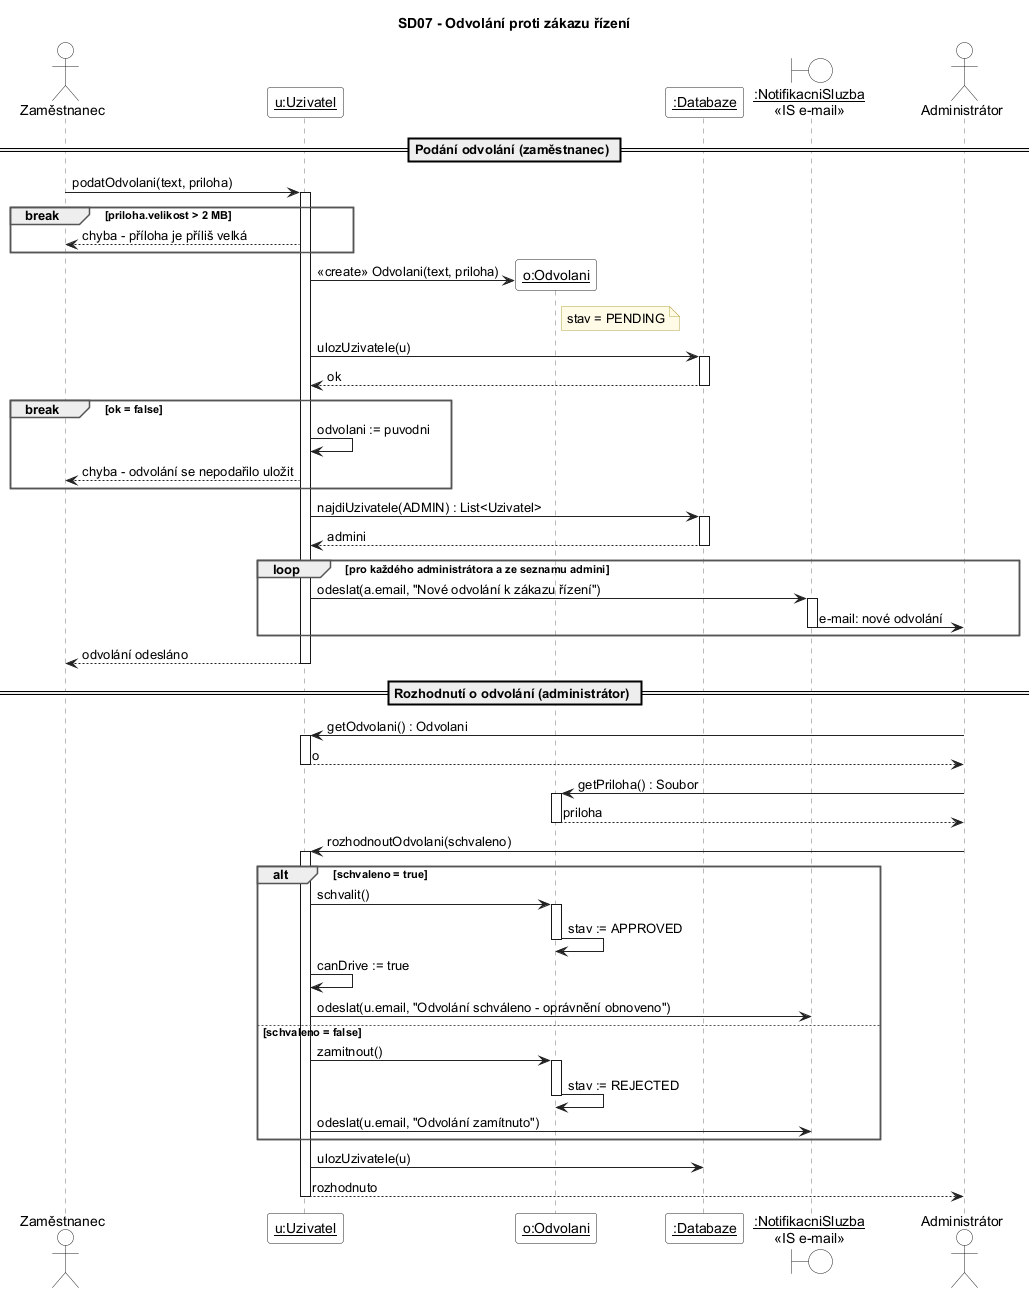

The diagram above was rendered by PlantUML. Its source (embedded in the PNG):
@startuml SD07_OdvolaniZakazRizeni
' ============================================================
' SD07 - Odvolání proti zákazu řízení
' Use case: Řidičský průkaz / oprávnění - kontrola oprávnění,
'           schválení oprávnění (zde řeší administrátor)
' Třídy: Uzivatel, Odvolani, Databaze, NotifikacniSluzba
' Pravidla (app.js):
'   - odvolání podává uživatel s pozastaveným oprávněním (canDrive = false)
'   - příloha (sken / PDF) max. 2 MB
'   - schválení -> canDrive = true, zamítnutí -> beze změny
' ============================================================
skinparam defaultFontName Arial
skinparam shadowing false
skinparam ArrowColor #222222
skinparam SequenceLifeLineBorderColor #777777
skinparam ParticipantBackgroundColor #FFFFFF
skinparam ParticipantBorderColor #222222
skinparam ActorBackgroundColor #FFFFFF
skinparam ActorBorderColor #222222
skinparam BoundaryBackgroundColor #FFFFFF
skinparam BoundaryBorderColor #222222
skinparam SequenceGroupBorderColor #555555
skinparam SequenceGroupHeaderFontStyle bold
skinparam SequenceReferenceBackgroundColor #F3F3F3
skinparam NoteBackgroundColor #FFFBE6
skinparam NoteBorderColor #B5A642

title SD07 - Odvolání proti zákazu řízení

actor "Zaměstnanec" as Z
participant "__u:Uzivatel__" as U
participant "__o:Odvolani__" as O
participant "__:Databaze__" as DB
boundary "__:NotifikacniSluzba__\n«IS e-mail»" as NS
actor "Administrátor" as A

== Podání odvolání (zaměstnanec) ==

Z -> U : podatOdvolani(text, priloha)
activate U
break priloha.velikost > 2 MB
  U --> Z : chyba - příloha je příliš velká
end
create O
U -> O : «create» Odvolani(text, priloha)
note right of O : stav = PENDING
U -> DB : ulozUzivatele(u)
activate DB
DB --> U : ok
deactivate DB
break ok = false
  U -> U : odvolani := puvodni
  U --> Z : chyba - odvolání se nepodařilo uložit
end
U -> DB : najdiUzivatele(ADMIN) : List<Uzivatel>
activate DB
DB --> U : admini
deactivate DB
loop pro každého administrátora a ze seznamu admini
  U -> NS : odeslat(a.email, "Nové odvolání k zákazu řízení")
  activate NS
  NS -> A : e-mail: nové odvolání
  deactivate NS
end
U --> Z : odvolání odesláno
deactivate U

== Rozhodnutí o odvolání (administrátor) ==

A -> U : getOdvolani() : Odvolani
activate U
U --> A : o
deactivate U
A -> O : getPriloha() : Soubor
activate O
O --> A : priloha
deactivate O

A -> U : rozhodnoutOdvolani(schvaleno)
activate U
alt schvaleno = true
  U -> O : schvalit()
  activate O
  O -> O : stav := APPROVED
  deactivate O
  U -> U : canDrive := true
  U -> NS : odeslat(u.email, "Odvolání schváleno - oprávnění obnoveno")
else schvaleno = false
  U -> O : zamitnout()
  activate O
  O -> O : stav := REJECTED
  deactivate O
  U -> NS : odeslat(u.email, "Odvolání zamítnuto")
end
U -> DB : ulozUzivatele(u)
U --> A : rozhodnuto
deactivate U

@enduml